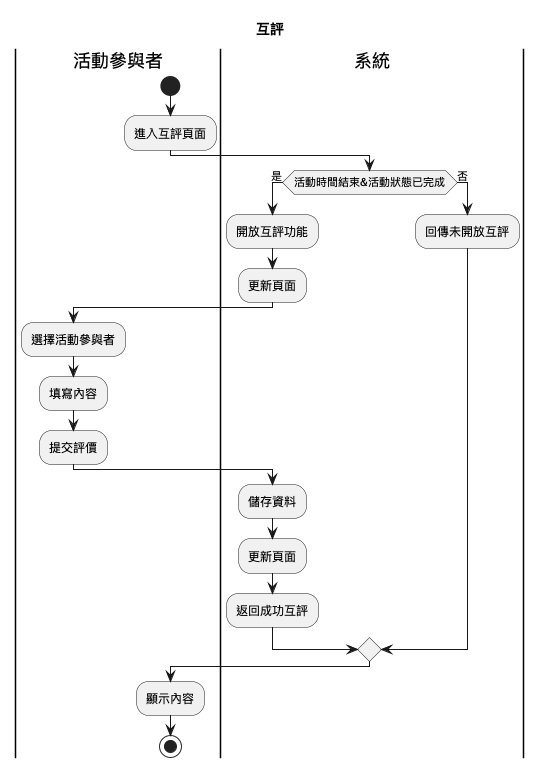

The diagram above was rendered by PlantUML. Its source (embedded in the PNG):
@startuml
title 互評
|活動參與者|
start
:進入互評頁面;

|系統|
if (活動時間結束&活動狀態已完成) then (是)
  |系統|
  :開放互評功能;
  :更新頁面;
  |活動參與者|
  :選擇活動參與者;
  :填寫內容;
  :提交評價;
  |系統|
  :儲存資料;
  :更新頁面;
  :返回成功互評;
else (否)
  :回傳未開放互評;
  |活動參與者|
endif
|活動參與者|
:顯示內容;
stop
@enduml